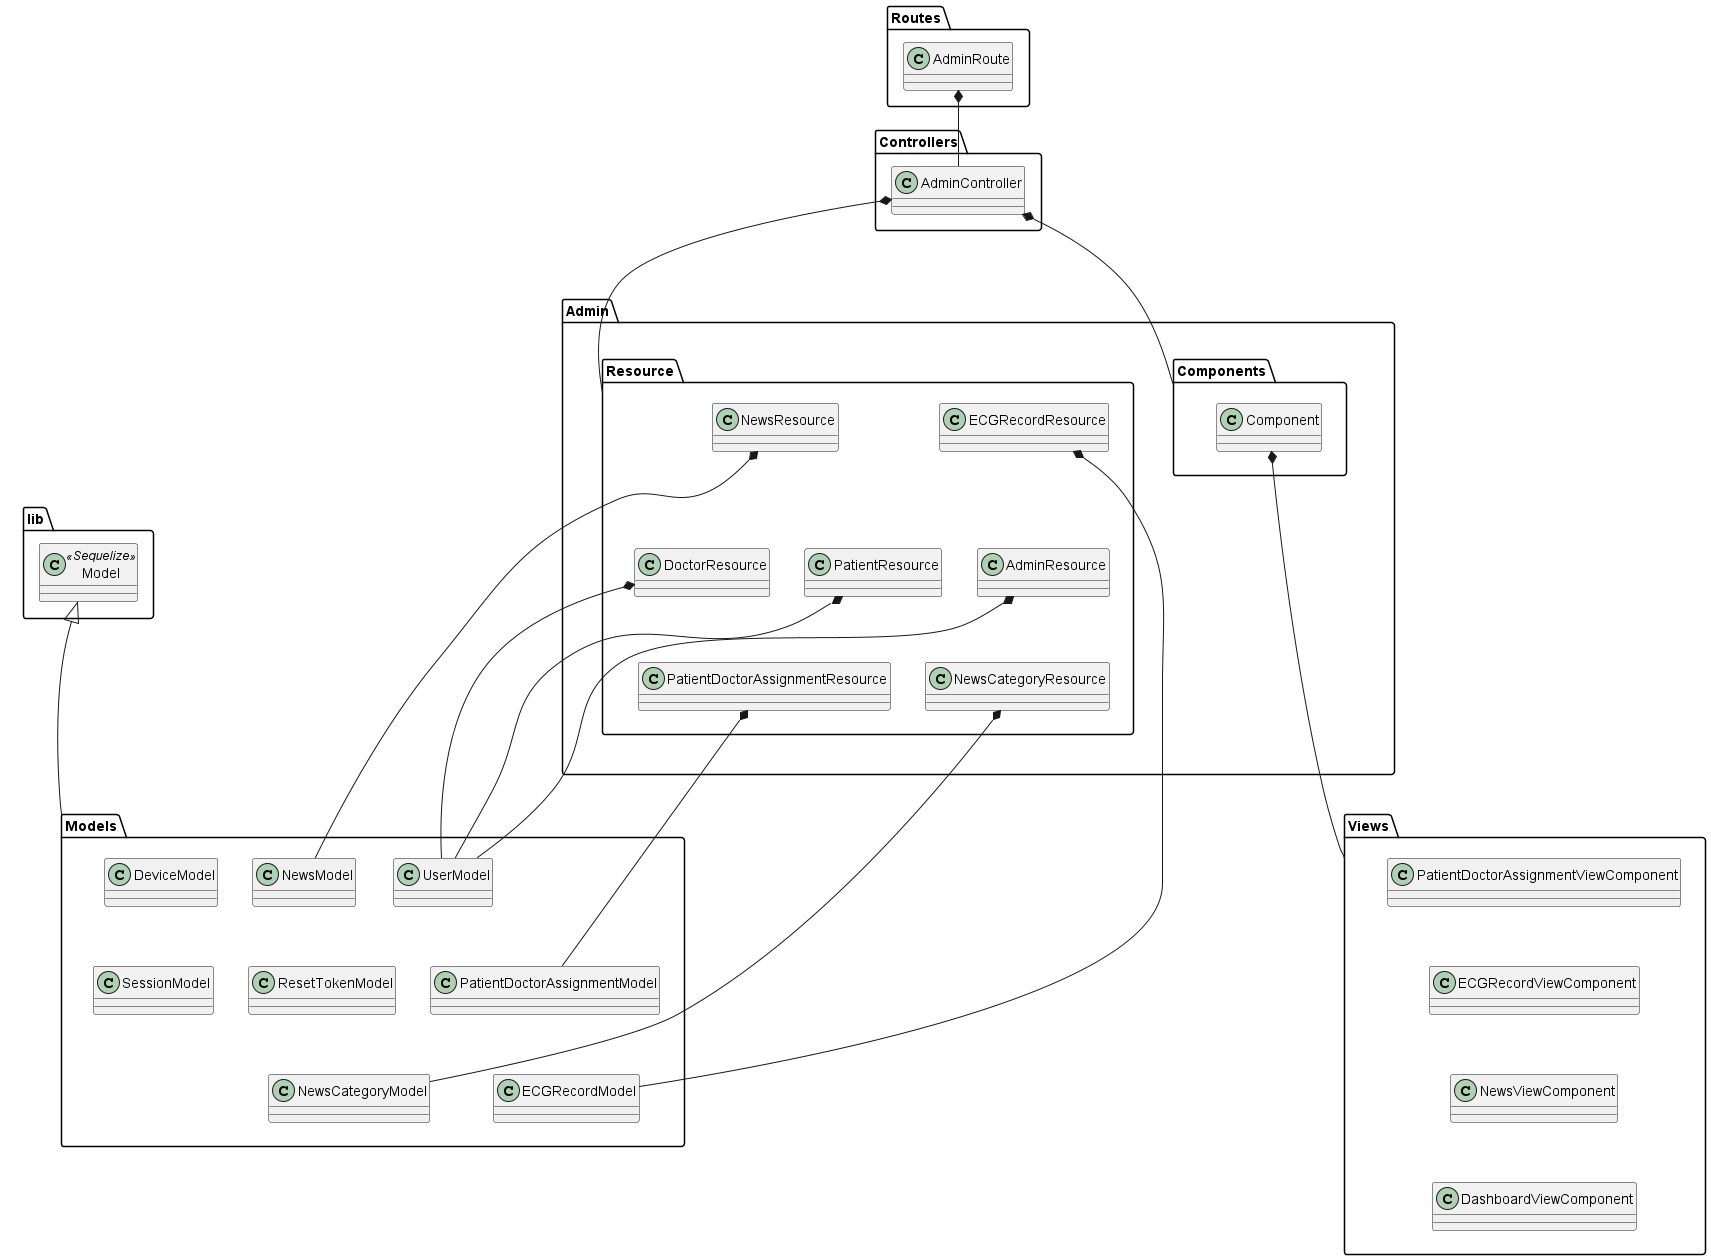

The diagram above was rendered by PlantUML. Its source (embedded in the PNG):
@startuml

' Define class

package "Controllers" {
    ' class AuthController
    ' class ECGRecordController
    ' class NewsController
    ' class PatientDoctorAssignmentController
    ' class UserController
    class AdminController
}
package "lib" {
    class Model <<Sequelize>>

}

package "Models" {
    class ECGRecordModel
    class NewsModel
    class NewsCategoryModel
    class ResetTokenModel
    class UserModel
    class DeviceModel
    class SessionModel
    class PatientDoctorAssignmentModel
}

package "Routes" {
    ' class AuthRoute
    ' class ECGRecordRoute
    ' class NewsRoute
    ' class PatientDoctorAssignmentRoute
    ' class UserRoute
    class AdminRoute
}

package "Views" {
    class DashboardViewComponent
    class NewsViewComponent
    class ECGRecordViewComponent
    class PatientDoctorAssignmentViewComponent
}

package "Admin" {
    package "Resource" {
        class AdminResource
        class DoctorResource
        class PatientResource
        class ECGRecordResource
        class NewsResource
        class NewsCategoryResource
        class PatientDoctorAssignmentResource
    }

    package "Components" {
        class Component
    }
}

' Define relationship between classes


' ---------------------AlginLaylout----------------------
' ---Models
Model -[hidden]-> UserModel
Model -[hidden]-> SessionModel
Model -[hidden]-> DeviceModel
Model -[hidden]-> NewsModel


UserModel -[hidden]-> PatientDoctorAssignmentModel
UserModel -[hidden]-> ResetTokenModel
UserModel -[hidden]-> SessionModel

PatientDoctorAssignmentModel -[hidden]-> ECGRecordModel
ResetTokenModel -[hidden]-> NewsCategoryModel

Model <|--- Models


' ------Admin/Resource
NewsResource -[hidden]-> PatientResource
NewsResource -[hidden]-> DoctorResource
NewsResource -[hidden]-> AdminResource
AdminResource -[hidden]-> NewsCategoryResource
AdminResource -[hidden]-> PatientDoctorAssignmentResource

' ------Admin/View
PatientDoctorAssignmentViewComponent -[hidden]-> ECGRecordViewComponent
ECGRecordViewComponent -[hidden]-> NewsViewComponent
NewsViewComponent -[hidden]-> DashboardViewComponent


' --------------------------------------------------------

' ' --------------------------------------------------------

' ----------------------------Admin------------------------

' ----------------Resource--------------------------------

AdminResource *--- UserModel
DoctorResource *--- UserModel
PatientResource *--- UserModel
NewsResource *--- NewsModel
NewsCategoryResource *--- NewsCategoryModel
ECGRecordResource *--- ECGRecordModel
PatientDoctorAssignmentResource *--- PatientDoctorAssignmentModel

' --------------------------------------------------------

' ------------------------------Component----------


Component *-l-- Views


' ---------------------------------------------------

AdminController *--- Components

AdminController *--- Resource

AdminRoute *-- AdminController

' ----------------------------------------------------------

Models -[hidden]-> Resource
Admin --[hidden]--> Views



@enduml